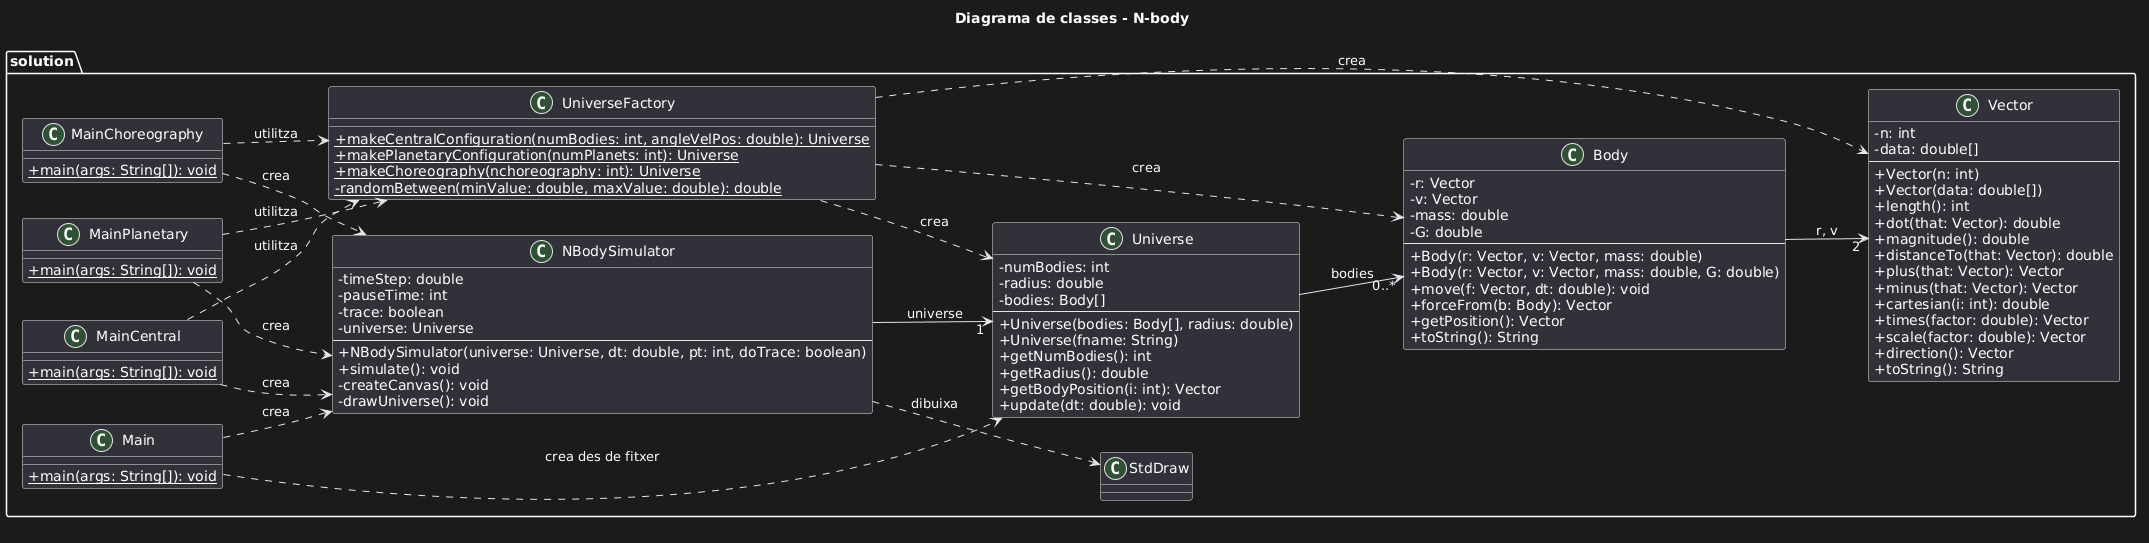

The diagram above was rendered by PlantUML. Its source (embedded in the PNG):
@startuml
title Diagrama de classes - N-body

skinparam classAttributeIconSize 0
left to right direction

package solution {
  class Main {
    + {static} main(args: String[]): void
  }

  class MainCentral {
    + {static} main(args: String[]): void
  }

  class MainPlanetary {
    + {static} main(args: String[]): void
  }

  class MainChoreography {
    + {static} main(args: String[]): void
  }

  class NBodySimulator {
    - timeStep: double
    - pauseTime: int
    - trace: boolean
    - universe: Universe
    --
    + NBodySimulator(universe: Universe, dt: double, pt: int, doTrace: boolean)
    + simulate(): void
    - createCanvas(): void
    - drawUniverse(): void
  }

  class Universe {
    - numBodies: int
    - radius: double
    - bodies: Body[]
    --
    + Universe(bodies: Body[], radius: double)
    + Universe(fname: String)
    + getNumBodies(): int
    + getRadius(): double
    + getBodyPosition(i: int): Vector
    + update(dt: double): void
  }

  class Body {
    - r: Vector
    - v: Vector
    - mass: double
    - G: double
    --
    + Body(r: Vector, v: Vector, mass: double)
    + Body(r: Vector, v: Vector, mass: double, G: double)
    + move(f: Vector, dt: double): void
    + forceFrom(b: Body): Vector
    + getPosition(): Vector
    + toString(): String
  }

  class Vector {
    - n: int
    - data: double[]
    --
    + Vector(n: int)
    + Vector(data: double[])
    + length(): int
    + dot(that: Vector): double
    + magnitude(): double
    + distanceTo(that: Vector): double
    + plus(that: Vector): Vector
    + minus(that: Vector): Vector
    + cartesian(i: int): double
    + times(factor: double): Vector
    + scale(factor: double): Vector
    + direction(): Vector
    + toString(): String
  }

  class UniverseFactory {
    + {static} makeCentralConfiguration(numBodies: int, angleVelPos: double): Universe
    + {static} makePlanetaryConfiguration(numPlanets: int): Universe
    + {static} makeChoreography(nchoreography: int): Universe
    - {static} randomBetween(minValue: double, maxValue: double): double
  }

  class StdDraw

  NBodySimulator --> "1" Universe : universe
  Universe --> "0..*" Body : bodies
  Body --> "2" Vector : r, v

  NBodySimulator ..> StdDraw : dibuixa
  UniverseFactory ..> Universe : crea
  UniverseFactory ..> Body : crea
  UniverseFactory ..> Vector : crea

  Main ..> Universe : crea des de fitxer
  Main ..> NBodySimulator : crea
  MainCentral ..> UniverseFactory : utilitza
  MainCentral ..> NBodySimulator : crea
  MainPlanetary ..> UniverseFactory : utilitza
  MainPlanetary ..> NBodySimulator : crea
  MainChoreography ..> UniverseFactory : utilitza
  MainChoreography ..> NBodySimulator : crea
}
@enduml